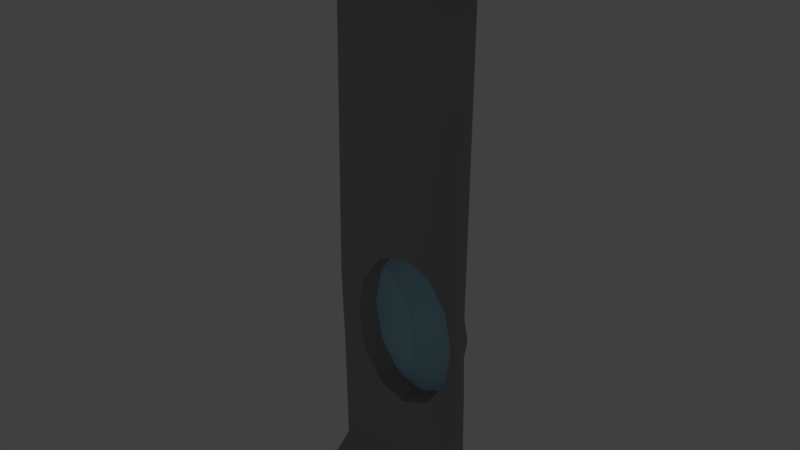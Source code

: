 # Source: wall_window_ludum_2.blend  (saved by Blender 2.79.0; exported with 4.5.12 LTS)
import bpy
from mathutils import Matrix  # noqa: F401  (used for matrix-valued properties, if any)

bpy.ops.wm.read_factory_settings(use_empty=True)
scene = bpy.context.scene
scene.name = 'Scene'

# ---- collections
col_collection_1 = bpy.data.collections.new('Collection 1'); scene.collection.children.link(col_collection_1)

# ---- materials (node trees are filled in below, after node groups)
mat_wall = bpy.data.materials.new('Wall')
mat_wall.alpha_threshold = 0.0
mat_wall.use_transparent_shadow = False
mat_wall.diffuse_color = (0.3343, 0.3343, 0.3343, 1.0)
mat_wall.roughness = 0.5
mat_wall_black = bpy.data.materials.new('Wall_Black')
mat_wall_black.alpha_threshold = 0.0
mat_wall_black.use_transparent_shadow = False
mat_wall_black.diffuse_color = (0.1574, 0.1574, 0.1574, 1.0)
mat_wall_black.roughness = 0.5
mat_window_glass = bpy.data.materials.new('Window_Glass')
mat_window_glass.alpha_threshold = 0.0
mat_window_glass.use_transparent_shadow = False
mat_window_glass.diffuse_color = (0.3703, 0.667, 0.8, 1.0)
mat_window_glass.roughness = 0.5
mat_window_glass.specular_intensity = 1.0

# ---- material node trees

# ---- world
world_world = bpy.data.worlds.new('World'); scene.world = world_world
world_world.color = (0.05088, 0.05088, 0.05088)
world_world.use_sun_shadow = False
world_world.sun_shadow_jitter_overblur = 0.0
world_world.cycles.sampling_method = 'MANUAL'

# ---- lights
light_lamp = bpy.data.lights.new('Lamp', 'POINT')
light_lamp.transmission_factor = 0.0
light_lamp.cutoff_distance = 30.0
light_lamp.energy = 55.0
light_lamp.shadow_buffer_clip_start = 1.001
light_lamp.shadow_soft_size = 0.1
light_lamp.shadow_maximum_resolution = 0.006
light_lamp.use_absolute_resolution = True

# ---- meshes
me_plane_002 = bpy.data.meshes.new('Plane.002')
me_plane_002.from_pydata([(-1.0, -1.0, 0.4831), (1.0, -1.0, 0.4831), (-1.0, 1.0, 0.4831), (1.0, 1.0, 0.4831), (-1.0, 0.9074, -1.004e-07), (-1.0, -0.9074, 1.004e-07), (1.0, -0.9074, 1.004e-07), (1.0, 0.9074, -1.004e-07), (-1.0, 0.8342, -9.686e-08), (-1.0, 0.932, 0.1282), (1.0, 0.8342, -9.686e-08), (1.0, 0.932, 0.1282), (1.0, 0.9319, 0.1286), (-1.0, 0.9319, 0.1286), (-1.0, 0.8255, 0.08341), (1.0, 0.8255, 0.08341), (-1.0, 0.8418, 0.2405), (1.0, 0.8418, 0.2405), (-1.0, 0.8811, 0.3055), (1.0, 0.8811, 0.3055), (-1.0, 0.9203, 0.2405), (1.0, 0.9203, 0.2405), (-1.0, 0.8343, -0.0006999), (1.0, 0.8343, -0.0006999), (0.3818, -0.6263, 1.788e-07), (-0.662, -0.5272, -5.96e-08), (-0.0002979, -0.6626, 1.788e-07), (-0.000298, -0.1211, 5.96e-08), (-0.3824, -0.1574, -5.96e-08), (-0.662, -0.2565, -5.96e-08), (0.6614, -0.2565, 5.96e-08), (0.6614, -0.5272, 5.96e-08), (-0.3824, -0.6263, 1.788e-07), (0.3818, -0.1574, 5.96e-08), (0.7638, -0.3919, 5.96e-08), (-0.7644, -0.3919, -5.96e-08), (0.3818, -0.6263, -0.3452), (-0.662, -0.5272, -0.3452), (-0.0002979, -0.6626, -0.3452), (-0.000298, -0.1211, -0.3452), (-0.3824, -0.1574, -0.3452), (-0.662, -0.2565, -0.3452), (0.6614, -0.2565, -0.3452), (0.6614, -0.5272, -0.3452), (-0.3824, -0.6263, -0.3452), (0.3818, -0.1574, -0.3452), (0.7638, -0.3919, -0.3452), (-0.7644, -0.3919, -0.3452), (-0.6667, -1.0, 0.4831), (-0.3333, -1.0, 0.4831), (2.98e-08, -1.0, 0.4831), (0.3333, -1.0, 0.4831), (0.6667, -1.0, 0.4831), (0.6667, -0.9074, 1.004e-07), (0.3333, -0.9074, 1.004e-07), (-2.98e-08, -0.9074, 1.004e-07), (-0.3333, -0.9074, 1.004e-07), (-0.6667, -0.9074, 1.004e-07), (-0.6666, 0.8342, -9.686e-08), (-0.3333, 0.8342, -9.686e-08), (2.98e-08, 0.8342, -9.686e-08), (0.3333, 0.8342, -9.686e-08), (0.6666, 0.8342, -9.686e-08), (0.6666, 0.932, 0.1282), (0.3333, 0.932, 0.1282), (-2.98e-08, 0.932, 0.1282), (-0.3333, 0.932, 0.1282), (-0.6666, 0.932, 0.1282), (0.6666, 0.9319, 0.1286), (0.3333, 0.9319, 0.1286), (0.0, 0.9319, 0.1286), (-0.3333, 0.9319, 0.1286), (-0.6666, 0.9319, 0.1286), (0.6666, 0.8255, 0.08341), (0.3333, 0.8255, 0.08341), (0.0, 0.8255, 0.08341), (-0.3333, 0.8255, 0.08341), (-0.6666, 0.8255, 0.08341), (0.6666, 0.8418, 0.2405), (0.3333, 0.8418, 0.2405), (0.0, 0.8418, 0.2405), (-0.3333, 0.8418, 0.2405), (-0.6666, 0.8418, 0.2405), (0.6666, 0.8811, 0.3055), (0.3333, 0.8811, 0.3055), (0.0, 0.8811, 0.3055), (-0.3333, 0.8811, 0.3055), (-0.6666, 0.8811, 0.3055), (0.6666, 0.9203, 0.2405), (0.3333, 0.9203, 0.2405), (0.0, 0.9203, 0.2405), (-0.3333, 0.9203, 0.2405), (-0.6666, 0.9203, 0.2405), (0.6666, 0.8343, -0.0006999), (0.3333, 0.8343, -0.0006999), (0.0, 0.8343, -0.0006999), (-0.3333, 0.8343, -0.0006999), (-0.6666, 0.8343, -0.0006999), (-1.0, -0.3924, 0.04171), (1.0, -0.3924, 0.04171), (1.0, -0.5296, 0.02085), (-1.0, -0.5296, 0.02085), (1.0, -0.2545, 0.06256), (-1.0, -0.2545, 0.06256)], [], [(4, 9, 67, 66, 65, 64, 63, 11, 7, 3, 2), (52, 1, 6, 53), (48, 49, 56, 57), (93, 23, 15, 73), (73, 15, 17, 78), (78, 17, 19, 83), (83, 19, 21, 88), (88, 21, 12, 68), (63, 68, 12, 11), (62, 10, 23, 93), (0, 48, 57, 5), (31, 34, 46, 43), (30, 33, 45, 42), (26, 24, 36, 38), (29, 35, 47, 41), (34, 30, 42, 46), (27, 28, 40, 39), (35, 25, 37, 47), (24, 31, 43, 36), (32, 26, 38, 44), (28, 29, 41, 40), (33, 27, 39, 45), (25, 32, 44, 37), (49, 50, 55, 56), (50, 51, 54, 55), (51, 52, 53, 54), (8, 58, 97, 22), (58, 59, 96, 97), (59, 60, 95, 96), (60, 61, 94, 95), (61, 62, 93, 94), (9, 13, 72, 67), (67, 72, 71, 66), (66, 71, 70, 65), (65, 70, 69, 64), (64, 69, 68, 63), (20, 92, 72, 13), (92, 91, 71, 72), (91, 90, 70, 71), (90, 89, 69, 70), (89, 88, 68, 69), (18, 87, 92, 20), (87, 86, 91, 92), (86, 85, 90, 91), (85, 84, 89, 90), (84, 83, 88, 89), (16, 82, 87, 18), (82, 81, 86, 87), (81, 80, 85, 86), (80, 79, 84, 85), (79, 78, 83, 84), (14, 77, 82, 16), (77, 76, 81, 82), (76, 75, 80, 81), (75, 74, 79, 80), (74, 73, 78, 79), (22, 97, 77, 14), (97, 96, 76, 77), (96, 95, 75, 76), (95, 94, 74, 75), (94, 93, 73, 74), (5, 57, 25, 101), (25, 57, 56, 32), (32, 56, 55, 26), (26, 55, 54, 24), (24, 54, 53, 31), (6, 100, 31, 53), (34, 31, 100, 99), (35, 98, 101, 25), (29, 103, 98, 35), (30, 34, 99, 102), (8, 103, 29, 58), (28, 59, 58, 29), (27, 60, 59, 28), (33, 61, 60, 27), (30, 62, 61, 33), (10, 62, 30, 102), (43, 46, 42, 45, 39, 40, 41, 47, 37, 44, 38, 36)])
me_plane_002.polygons.foreach_set('use_smooth', [True] * 78)
me_plane_002.polygons.foreach_set('material_index', [0, 0, 0, 1, 1, 1, 1, 1, 0, 0, 0, 0, 0, 0, 0, 0, 0, 0, 0, 0, 0, 0, 0, 0, 0, 0, 0, 0, 0, 0, 0, 0, 0, 0, 0, 0, 1, 1, 1, 1, 1, 1, 1, 1, 1, 1, 1, 1, 1, 1, 1, 1, 1, 1, 1, 1, 1, 1, 1, 1, 1, 0, 0, 0, 0, 0, 0, 0, 0, 0, 0, 0, 0, 0, 0, 0, 0, 2])
_uv = me_plane_002.uv_layers.new(name='UVMap')
_uv.uv.foreach_set('vector', [0.8499, 0.0, 0.8106, 1.931e-05, 0.8106, 0.1667, 0.8106, 0.3333, 0.8106, 0.5, 0.8106, 0.6667, 0.8106, 0.8333, 0.8106, 1.0, 0.8499, 1.0, 0.7015, 1.0, 0.7015, 0.0, 0.552, 0.1667, 0.552, 8.941e-08, 0.7015, 0.0, 0.7015, 0.1667, 0.552, 0.8333, 0.552, 0.6667, 0.7015, 0.6667, 0.7015, 0.8333, 0.9438, 0.8333, 0.9438, 1.0, 0.9184, 1.0, 0.9184, 0.8333, 0.9184, 0.8333, 0.9184, 1.0, 0.8705, 1.0, 0.8705, 0.8333, 0.8705, 0.8333, 0.8705, 1.0, 0.8499, 1.0, 0.8499, 0.8333, 0.9438, 0.1667, 0.9438, 0.0, 0.9656, 0.0, 0.9656, 0.1667, 0.9656, 0.1667, 0.9656, 0.0, 0.9997, 0.0, 0.9997, 0.1667, 0.9998, 0.1667, 0.9997, 0.1667, 0.9997, 0.0, 0.9998, 0.0, 0.9998, 0.1667, 0.9998, 2.98e-08, 1.0, 0.0, 1.0, 0.1667, 0.552, 1.0, 0.552, 0.8333, 0.7015, 0.8333, 0.7015, 1.0, 0.1156, 0.1693, 0.1568, 0.1181, 0.1568, 0.1181, 0.1156, 0.1693, 0.198, 0.1693, 0.2281, 0.3091, 0.2281, 0.3091, 0.198, 0.1693, 0.07445, 0.5001, 0.08549, 0.3091, 0.08549, 0.3091, 0.07445, 0.5001, 0.198, 0.831, 0.1568, 0.8822, 0.1568, 0.8822, 0.198, 0.831, 0.1568, 0.1181, 0.198, 0.1693, 0.198, 0.1693, 0.1568, 0.1181, 0.2391, 0.5001, 0.2281, 0.6912, 0.2281, 0.6912, 0.2391, 0.5001, 0.1568, 0.8822, 0.1156, 0.831, 0.1156, 0.831, 0.1568, 0.8822, 0.08549, 0.3091, 0.1156, 0.1693, 0.1156, 0.1693, 0.08549, 0.3091, 0.08549, 0.6912, 0.07445, 0.5001, 0.07445, 0.5001, 0.08549, 0.6912, 0.2281, 0.6912, 0.198, 0.831, 0.198, 0.831, 0.2281, 0.6912, 0.2281, 0.3091, 0.2391, 0.5001, 0.2391, 0.5001, 0.2281, 0.3091, 0.1156, 0.831, 0.08549, 0.6912, 0.08549, 0.6912, 0.1156, 0.831, 0.552, 0.6667, 0.552, 0.5, 0.7015, 0.5, 0.7015, 0.6667, 0.552, 0.5, 0.552, 0.3333, 0.7015, 0.3333, 0.7015, 0.5, 0.552, 0.3333, 0.552, 0.1667, 0.7015, 0.1667, 0.7015, 0.3333, 0.9998, 1.0, 0.9998, 0.8333, 1.0, 0.8333, 1.0, 1.0, 0.9998, 0.8333, 0.9998, 0.6666, 1.0, 0.6666, 1.0, 0.8333, 0.9998, 0.6666, 0.9998, 0.5, 1.0, 0.5, 1.0, 0.6666, 0.9998, 0.5, 0.9998, 0.3333, 1.0, 0.3333, 1.0, 0.5, 0.9998, 0.3333, 0.9998, 0.1667, 1.0, 0.1667, 1.0, 0.3333, 0.9998, 1.0, 0.9997, 1.0, 0.9997, 0.8333, 0.9998, 0.8333, 0.9998, 0.8333, 0.9997, 0.8333, 0.9997, 0.6666, 0.9998, 0.6666, 0.9998, 0.6666, 0.9997, 0.6666, 0.9997, 0.5, 0.9998, 0.5, 0.9998, 0.5, 0.9997, 0.5, 0.9997, 0.3333, 0.9998, 0.3333, 0.9998, 0.3333, 0.9997, 0.3333, 0.9997, 0.1667, 0.9998, 0.1667, 0.9656, 1.0, 0.9656, 0.8333, 0.9997, 0.8333, 0.9997, 1.0, 0.9656, 0.8333, 0.9656, 0.6666, 0.9997, 0.6666, 0.9997, 0.8333, 0.9656, 0.6666, 0.9656, 0.5, 0.9997, 0.5, 0.9997, 0.6666, 0.9656, 0.5, 0.9656, 0.3333, 0.9997, 0.3333, 0.9997, 0.5, 0.9656, 0.3333, 0.9656, 0.1667, 0.9997, 0.1667, 0.9997, 0.3333, 0.9438, 1.0, 0.9438, 0.8333, 0.9656, 0.8333, 0.9656, 1.0, 0.9438, 0.8333, 0.9438, 0.6666, 0.9656, 0.6666, 0.9656, 0.8333, 0.9438, 0.6666, 0.9438, 0.5, 0.9656, 0.5, 0.9656, 0.6666, 0.9438, 0.5, 0.9438, 0.3333, 0.9656, 0.3333, 0.9656, 0.5, 0.9438, 0.3333, 0.9438, 0.1667, 0.9656, 0.1667, 0.9656, 0.3333, 0.8705, 0.0, 0.8705, 0.1667, 0.8499, 0.1667, 0.8499, 0.0, 0.8705, 0.1667, 0.8705, 0.3333, 0.8499, 0.3333, 0.8499, 0.1667, 0.8705, 0.3333, 0.8705, 0.5, 0.8499, 0.5, 0.8499, 0.3333, 0.8705, 0.5, 0.8705, 0.6666, 0.8499, 0.6666, 0.8499, 0.5, 0.8705, 0.6666, 0.8705, 0.8333, 0.8499, 0.8333, 0.8499, 0.6666, 0.9184, 0.0, 0.9184, 0.1667, 0.8705, 0.1667, 0.8705, 0.0, 0.9184, 0.1667, 0.9184, 0.3333, 0.8705, 0.3333, 0.8705, 0.1667, 0.9184, 0.3333, 0.9184, 0.5, 0.8705, 0.5, 0.8705, 0.3333, 0.9184, 0.5, 0.9184, 0.6666, 0.8705, 0.6666, 0.8705, 0.5, 0.9184, 0.6666, 0.9184, 0.8333, 0.8705, 0.8333, 0.8705, 0.6666, 0.9438, 0.0, 0.9438, 0.1667, 0.9184, 0.1667, 0.9184, 0.0, 0.9438, 0.1667, 0.9438, 0.3333, 0.9184, 0.3333, 0.9184, 0.1667, 0.9438, 0.3333, 0.9438, 0.5, 0.9184, 0.5, 0.9184, 0.3333, 0.9438, 0.5, 0.9438, 0.6666, 0.9184, 0.6666, 0.9184, 0.5, 0.9438, 0.6666, 0.9438, 0.8333, 0.9184, 0.8333, 0.9184, 0.6666, 0.7015, 1.0, 0.7015, 0.8333, 0.0, 0.0, 0.0, 0.0, 0.0, 0.0, 0.7015, 0.8333, 0.7015, 0.6667, 0.08549, 0.6912, 0.08549, 0.6912, 0.7015, 0.6667, 0.7015, 0.5, 0.07445, 0.5001, 0.07445, 0.5001, 0.7015, 0.5, 0.7015, 0.3333, 0.08549, 0.3091, 0.08549, 0.3091, 0.7015, 0.3333, 0.7015, 0.1667, 0.1156, 0.1693, 0.7015, 0.0, 0.0, 0.0, 0.1156, 0.1693, 0.7015, 0.1667, 0.1568, 0.1181, 0.1156, 0.1693, 0.0, 0.0, 0.0, 0.0, 0.1568, 0.8822, 0.0, 0.0, 0.0, 0.0, 0.0, 0.0, 0.198, 0.831, 0.0, 0.0, 0.0, 0.0, 0.1568, 0.8822, 0.198, 0.1693, 0.1568, 0.1181, 0.0, 0.0, 0.0, 0.0, 0.9998, 1.0, 0.0, 0.0, 0.198, 0.831, 0.9998, 0.8333, 0.2281, 0.6912, 0.9998, 0.6666, 0.9998, 0.8333, 0.198, 0.831, 0.2391, 0.5001, 0.9998, 0.5, 0.9998, 0.6666, 0.2281, 0.6912, 0.2281, 0.3091, 0.9998, 0.3333, 0.9998, 0.5, 0.2391, 0.5001, 0.198, 0.1693, 0.9998, 0.1667, 0.9998, 0.3333, 0.2281, 0.3091, 0.9998, 2.98e-08, 0.9998, 0.1667, 0.198, 0.1693, 0.0, 0.0, 0.1156, 0.1693, 0.1568, 0.1181, 0.198, 0.1693, 0.2281, 0.3091, 0.2391, 0.5001, 0.2281, 0.6912, 0.198, 0.831, 0.1568, 0.8822, 0.1156, 0.831, 0.08549, 0.6912, 0.07445, 0.5001, 0.08549, 0.3091])
me_plane_002.materials.append(mat_wall)
me_plane_002.materials.append(mat_wall_black)
me_plane_002.materials.append(mat_window_glass)
me_plane_002.use_remesh_preserve_volume = False
me_plane_002.use_remesh_preserve_attributes = False
me_plane_002.use_mirror_vertex_groups = False
me_plane_002.update()

# ---- objects
ob_plane_000 = bpy.data.objects.new('Plane.000', me_plane_002)
ob_lamp = bpy.data.objects.new('Lamp', light_lamp)

# ---- transforms, parenting, visibility, modifiers, constraints
ob_plane_000.location = (-1.45, 0.0, 4.0)
ob_plane_000.rotation_euler = (1.571, -0.0, 0.0)
ob_plane_000.scale = (1.0, 4.0, 1.0)
ob_plane_000.lineart.crease_threshold = 0.0
ob_lamp.location = (9.399, -4.022, 7.902)
ob_lamp.rotation_euler = (0.6503, 0.05522, 1.866)
ob_lamp.lock_rotations_4d = False
ob_lamp.empty_display_type = 'ARROWS'
ob_lamp.color = (0.0, 0.0, 0.0, 0.0)
ob_lamp.lineart.crease_threshold = 0.0

# ---- collection membership
col_collection_1.objects.link(ob_plane_000)
col_collection_1.objects.link(ob_lamp)

# ---- scene / render settings (as saved in the file)
scene.frame_start = 1; scene.frame_end = 250; scene.frame_set(1)
scene.render.engine = 'BLENDER_EEVEE_NEXT'
scene.render.resolution_percentage = 50
scene.render.dither_intensity = 0.0
scene.cycles.use_denoising = False
scene.cycles.samples = 128
scene.cycles.sampling_pattern = 'TABULATED_SOBOL'
scene.cycles.use_adaptive_sampling = False
scene.cycles.use_light_tree = False
scene.cycles.blur_glossy = 0.0
scene.cycles.sample_clamp_indirect = 0.0
scene.view_settings.view_transform = 'Standard'
bpy.context.view_layer.update()

# ---- added for rendering (the .blend has no active camera): camera
cam_auto = bpy.data.cameras.new('AutoCamera')
cam_auto.lens = 50.0
cam_auto.sensor_width = 36.0
cam_auto.clip_end = 1000.0
ob_auto_camera = bpy.data.objects.new('AutoCamera', cam_auto)
scene.collection.objects.link(ob_auto_camera)
ob_auto_camera.location = (6.21836, -9.27052, 10.1344)
ob_auto_camera.rotation_euler = (1.09748, -7.21219e-08, 0.694738)
scene.camera = ob_auto_camera
bpy.context.view_layer.update()
